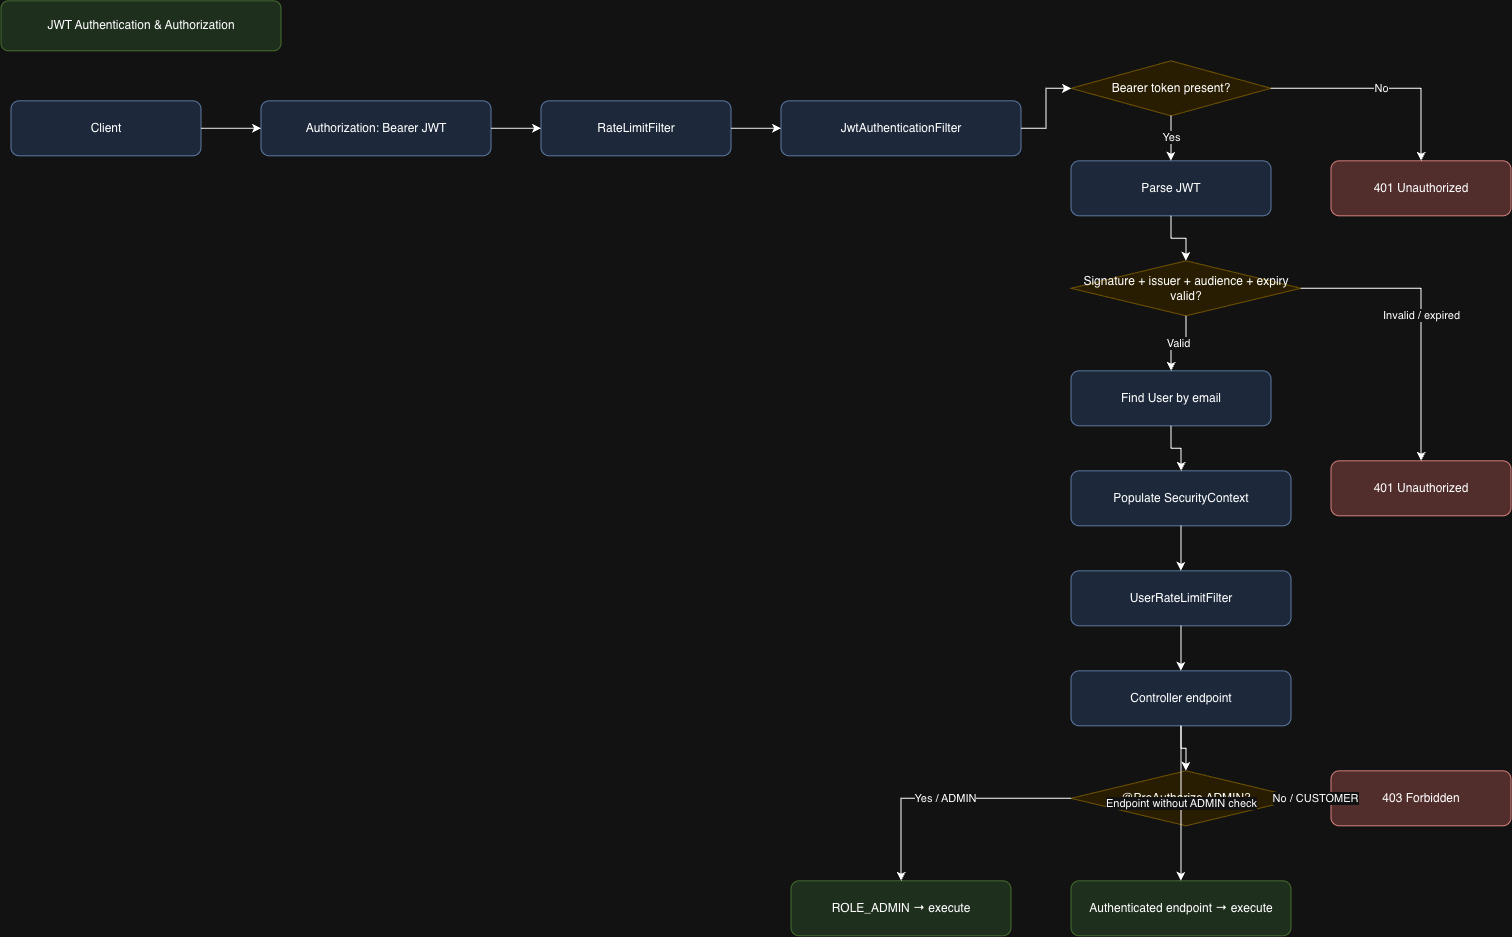

The diagram above was exported from draw.io. Its source (the exported page's mxGraphModel, read from the mxfile embedded in the PNG):
<mxGraphModel dx="2133" dy="958" grid="1" gridSize="10" guides="1" tooltips="1" connect="1" arrows="1" fold="1" page="1" pageScale="1" pageWidth="1600" pageHeight="1200" math="0" shadow="0">
  <root>
    <mxCell id="0" />
    <mxCell id="1" parent="0" />
    <mxCell id="2" parent="1" style="rounded=1;whiteSpace=wrap;html=1;fillColor=#d5e8d4;strokeColor=#82b366;" value="JWT Authentication &amp; Authorization" vertex="1">
      <mxGeometry height="50" width="280" x="40" y="40" as="geometry" />
    </mxCell>
    <mxCell id="3" parent="1" style="rounded=1;whiteSpace=wrap;html=1;fillColor=#dae8fc;strokeColor=#6c8ebf;" value="Client" vertex="1">
      <mxGeometry height="55" width="190" x="50" y="140" as="geometry" />
    </mxCell>
    <mxCell id="4" parent="1" style="rounded=1;whiteSpace=wrap;html=1;fillColor=#dae8fc;strokeColor=#6c8ebf;" value="Authorization: Bearer JWT" vertex="1">
      <mxGeometry height="55" width="230" x="300" y="140" as="geometry" />
    </mxCell>
    <mxCell id="5" parent="1" style="rounded=1;whiteSpace=wrap;html=1;fillColor=#dae8fc;strokeColor=#6c8ebf;" value="RateLimitFilter" vertex="1">
      <mxGeometry height="55" width="190" x="580" y="140" as="geometry" />
    </mxCell>
    <mxCell id="6" parent="1" style="rounded=1;whiteSpace=wrap;html=1;fillColor=#dae8fc;strokeColor=#6c8ebf;" value="JwtAuthenticationFilter" vertex="1">
      <mxGeometry height="55" width="240" x="820" y="140" as="geometry" />
    </mxCell>
    <mxCell id="7" parent="1" style="rhombus;whiteSpace=wrap;html=1;fillColor=#fff2cc;strokeColor=#d6b656;" value="Bearer token present?" vertex="1">
      <mxGeometry height="55" width="200" x="1110" y="100" as="geometry" />
    </mxCell>
    <mxCell id="8" parent="1" style="rounded=1;whiteSpace=wrap;html=1;fillColor=#dae8fc;strokeColor=#6c8ebf;" value="Parse JWT" vertex="1">
      <mxGeometry height="55" width="200" x="1110" y="200" as="geometry" />
    </mxCell>
    <mxCell id="9" parent="1" style="rhombus;whiteSpace=wrap;html=1;fillColor=#fff2cc;strokeColor=#d6b656;" value="Signature + issuer + audience + expiry valid?" vertex="1">
      <mxGeometry height="55" width="230" x="1110" y="300" as="geometry" />
    </mxCell>
    <mxCell id="10" parent="1" style="rounded=1;whiteSpace=wrap;html=1;fillColor=#dae8fc;strokeColor=#6c8ebf;" value="Find User by email" vertex="1">
      <mxGeometry height="55" width="200" x="1110" y="410" as="geometry" />
    </mxCell>
    <mxCell id="11" parent="1" style="rounded=1;whiteSpace=wrap;html=1;fillColor=#dae8fc;strokeColor=#6c8ebf;" value="Populate SecurityContext" vertex="1">
      <mxGeometry height="55" width="220" x="1110" y="510" as="geometry" />
    </mxCell>
    <mxCell id="12" parent="1" style="rounded=1;whiteSpace=wrap;html=1;fillColor=#dae8fc;strokeColor=#6c8ebf;" value="UserRateLimitFilter" vertex="1">
      <mxGeometry height="55" width="220" x="1110" y="610" as="geometry" />
    </mxCell>
    <mxCell id="13" parent="1" style="rounded=1;whiteSpace=wrap;html=1;fillColor=#dae8fc;strokeColor=#6c8ebf;" value="Controller endpoint" vertex="1">
      <mxGeometry height="55" width="220" x="1110" y="710" as="geometry" />
    </mxCell>
    <mxCell id="14" parent="1" style="rhombus;whiteSpace=wrap;html=1;fillColor=#fff2cc;strokeColor=#d6b656;" value="@PreAuthorize ADMIN?" vertex="1">
      <mxGeometry height="55" width="230" x="1110" y="810" as="geometry" />
    </mxCell>
    <mxCell id="15" parent="1" style="rounded=1;whiteSpace=wrap;html=1;fillColor=#d5e8d4;strokeColor=#82b366;" value="ROLE_ADMIN → execute" vertex="1">
      <mxGeometry height="55" width="220" x="830" y="920" as="geometry" />
    </mxCell>
    <mxCell id="16" parent="1" style="rounded=1;whiteSpace=wrap;html=1;fillColor=#d5e8d4;strokeColor=#82b366;" value="Authenticated endpoint → execute" vertex="1">
      <mxGeometry height="55" width="220" x="1110" y="920" as="geometry" />
    </mxCell>
    <mxCell id="17" parent="1" style="rounded=1;whiteSpace=wrap;html=1;fillColor=#f8cecc;strokeColor=#b85450;" value="401 Unauthorized" vertex="1">
      <mxGeometry height="55" width="180" x="1370" y="200" as="geometry" />
    </mxCell>
    <mxCell id="18" parent="1" style="rounded=1;whiteSpace=wrap;html=1;fillColor=#f8cecc;strokeColor=#b85450;" value="401 Unauthorized" vertex="1">
      <mxGeometry height="55" width="180" x="1370" y="500" as="geometry" />
    </mxCell>
    <mxCell id="19" parent="1" style="rounded=1;whiteSpace=wrap;html=1;fillColor=#f8cecc;strokeColor=#b85450;" value="403 Forbidden" vertex="1">
      <mxGeometry height="55" width="180" x="1370" y="810" as="geometry" />
    </mxCell>
    <mxCell id="100" edge="1" parent="1" source="3" style="edgeStyle=orthogonalEdgeStyle;rounded=0;html=1;" target="4">
      <mxGeometry relative="1" as="geometry" />
    </mxCell>
    <mxCell id="101" edge="1" parent="1" source="4" style="edgeStyle=orthogonalEdgeStyle;rounded=0;html=1;" target="5">
      <mxGeometry relative="1" as="geometry" />
    </mxCell>
    <mxCell id="102" edge="1" parent="1" source="5" style="edgeStyle=orthogonalEdgeStyle;rounded=0;html=1;" target="6">
      <mxGeometry relative="1" as="geometry" />
    </mxCell>
    <mxCell id="103" edge="1" parent="1" source="6" style="edgeStyle=orthogonalEdgeStyle;rounded=0;html=1;" target="7">
      <mxGeometry relative="1" as="geometry" />
    </mxCell>
    <mxCell id="104" edge="1" parent="1" source="7" style="edgeStyle=orthogonalEdgeStyle;rounded=0;html=1;" target="8" value="Yes">
      <mxGeometry relative="1" as="geometry" />
    </mxCell>
    <mxCell id="105" edge="1" parent="1" source="7" style="edgeStyle=orthogonalEdgeStyle;rounded=0;html=1;" target="17" value="No">
      <mxGeometry relative="1" as="geometry" />
    </mxCell>
    <mxCell id="106" edge="1" parent="1" source="8" style="edgeStyle=orthogonalEdgeStyle;rounded=0;html=1;" target="9">
      <mxGeometry relative="1" as="geometry" />
    </mxCell>
    <mxCell id="107" edge="1" parent="1" source="9" style="edgeStyle=orthogonalEdgeStyle;rounded=0;html=1;" target="10" value="Valid">
      <mxGeometry relative="1" as="geometry" />
    </mxCell>
    <mxCell id="108" edge="1" parent="1" source="9" style="edgeStyle=orthogonalEdgeStyle;rounded=0;html=1;" target="18" value="Invalid / expired">
      <mxGeometry relative="1" as="geometry" />
    </mxCell>
    <mxCell id="109" edge="1" parent="1" source="10" style="edgeStyle=orthogonalEdgeStyle;rounded=0;html=1;" target="11">
      <mxGeometry relative="1" as="geometry" />
    </mxCell>
    <mxCell id="110" edge="1" parent="1" source="11" style="edgeStyle=orthogonalEdgeStyle;rounded=0;html=1;" target="12">
      <mxGeometry relative="1" as="geometry" />
    </mxCell>
    <mxCell id="111" edge="1" parent="1" source="12" style="edgeStyle=orthogonalEdgeStyle;rounded=0;html=1;" target="13">
      <mxGeometry relative="1" as="geometry" />
    </mxCell>
    <mxCell id="112" edge="1" parent="1" source="13" style="edgeStyle=orthogonalEdgeStyle;rounded=0;html=1;" target="14">
      <mxGeometry relative="1" as="geometry" />
    </mxCell>
    <mxCell id="113" edge="1" parent="1" source="14" style="edgeStyle=orthogonalEdgeStyle;rounded=0;html=1;" target="15" value="Yes / ADMIN">
      <mxGeometry relative="1" as="geometry" />
    </mxCell>
    <mxCell id="114" edge="1" parent="1" source="14" style="edgeStyle=orthogonalEdgeStyle;rounded=0;html=1;" target="19" value="No / CUSTOMER">
      <mxGeometry relative="1" as="geometry" />
    </mxCell>
    <mxCell id="115" edge="1" parent="1" source="13" style="edgeStyle=orthogonalEdgeStyle;rounded=0;html=1;" target="16" value="Endpoint without ADMIN check">
      <mxGeometry relative="1" as="geometry" />
    </mxCell>
  </root>
</mxGraphModel>